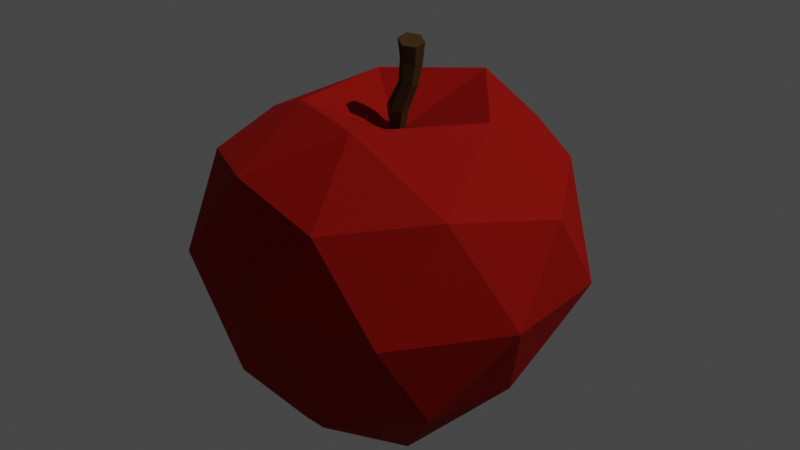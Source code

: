 # Source: Apple.blend  (saved by Blender 2.81.16; exported with 4.5.12 LTS)
import bpy
from mathutils import Matrix  # noqa: F401  (used for matrix-valued properties, if any)

bpy.ops.wm.read_factory_settings(use_empty=True)
scene = bpy.context.scene
scene.name = 'Scene'

# ---- collections
col_collection = bpy.data.collections.new('Collection'); scene.collection.children.link(col_collection)

# ---- materials (node trees are filled in below, after node groups)
mat_stick = bpy.data.materials.new('Stick')
mat_stick.use_transparent_shadow = False
mat_apple = bpy.data.materials.new('Apple')
mat_apple.use_transparent_shadow = False

# ---- material node trees
mat_stick.use_nodes = True; mat_stick.node_tree.nodes.clear()
_N = mat_stick.node_tree.nodes; _L = mat_stick.node_tree.links
n0 = _N.new('ShaderNodeOutputMaterial'); n0.name = 'Material Output'; n0.location = (300, 300)
n1 = _N.new('ShaderNodeBsdfPrincipled'); n1.name = 'Principled BSDF'; n1.location = (10, 300)
n1.distribution = 'GGX'
n1.subsurface_method = 'BURLEY'
n1.inputs[0].default_value = (0.06045, 0.03537, 0.009519, 1.0)
n1.inputs[2].default_value = 0.9
n1.inputs[3].default_value = 1.45
n1.inputs[13].default_value = 0.1
n1.inputs[27].default_value = (0.0, 0.0, 0.0, 1.0)
n1.inputs[28].default_value = 1.0
_L.new(n1.outputs[0], n0.inputs[0])
n0.is_active_output = True
mat_apple.use_nodes = True; mat_apple.node_tree.nodes.clear()
_N = mat_apple.node_tree.nodes; _L = mat_apple.node_tree.links
n0 = _N.new('ShaderNodeOutputMaterial'); n0.name = 'Material Output'; n0.location = (300, 300)
n1 = _N.new('ShaderNodeBsdfPrincipled'); n1.name = 'Principled BSDF'; n1.location = (10, 300)
n1.distribution = 'GGX'
n1.subsurface_method = 'BURLEY'
n1.inputs[0].default_value = (0.3236, 0.005985, 0.002251, 1.0)
n1.inputs[2].default_value = 0.8
n1.inputs[3].default_value = 1.45
n1.inputs[13].default_value = 0.1
n1.inputs[27].default_value = (0.0, 0.0, 0.0, 1.0)
n1.inputs[28].default_value = 1.0
_L.new(n1.outputs[0], n0.inputs[0])
n0.is_active_output = True

# ---- world
world_world = bpy.data.worlds.new('World'); scene.world = world_world
world_world.use_nodes = True; world_world.node_tree.nodes.clear()
_N = world_world.node_tree.nodes; _L = world_world.node_tree.links
n0 = _N.new('ShaderNodeOutputWorld'); n0.name = 'World Output'; n0.location = (300, 300)
n1 = _N.new('ShaderNodeBackground'); n1.name = 'Background'; n1.location = (10, 300)
n1.inputs[0].default_value = (0.05088, 0.05088, 0.05088, 1.0)
_L.new(n1.outputs[0], n0.inputs[0])
n0.is_active_output = True
world_world.color = (0.05088, 0.05088, 0.05088)
world_world.use_sun_shadow = False
world_world.sun_shadow_jitter_overblur = 0.0

# ---- lights
light_light = bpy.data.lights.new('Light', 'POINT')
light_light.transmission_factor = 0.0
light_light.energy = 1000.0
light_light.shadow_soft_size = 0.1
light_light.shadow_maximum_resolution = 0.006
light_light.use_absolute_resolution = True

# ---- meshes
me_icosphere = bpy.data.meshes.new('Icosphere')
me_icosphere.from_pydata([(0.0008462, -0.02258, -0.007784), (0.1038, -0.05777, -0.08154), (-0.04019, -0.06108, -0.1239), (-0.1234, -0.0605, -0.008455), (-0.04371, -0.06441, 0.1346), (0.1123, -0.06821, 0.07854), (0.04596, -0.2059, -0.1333), (-0.1031, -0.2095, -0.0791), (-0.104, -0.2053, 0.0783), (0.04275, -0.2087, 0.1324), (0.1529, -0.2032, -0.004483), (0.005533, -0.2256, 0.0001902), (-0.02212, 0.0007626, -0.07802), (0.06019, 0.004078, -0.05153), (0.03743, -0.04283, -0.1199), (0.1211, -0.05352, -0.006781), (0.05988, -0.002971, 0.04055), (-0.06496, 0.007057, -0.006851), (-0.0984, -0.05211, -0.07717), (-0.02541, -0.002959, 0.07758), (-0.1054, -0.05128, 0.07629), (0.04036, -0.05493, 0.1248), (0.155, -0.1352, -0.04889), (0.1537, -0.1332, 0.04386), (5.415e-05, -0.1359, -0.1479), (0.09315, -0.133, -0.125), (-0.145, -0.1379, -0.05264), (-0.09186, -0.1444, -0.1237), (-0.08976, -0.1352, 0.1253), (-0.1391, -0.1347, 0.03942), (0.09085, -0.1354, 0.1209), (-0.0005907, -0.1376, 0.1584), (0.1165, -0.2183, -0.08171), (-0.03313, -0.2214, -0.1225), (-0.1196, -0.217, -0.002236), (-0.03867, -0.2207, 0.13), (0.114, -0.2141, 0.0684), (0.03573, -0.2601, -0.08295), (0.09383, -0.2578, -0.006328), (-0.04823, -0.2506, -0.04285), (-0.05495, -0.2494, 0.05051), (0.02938, -0.2604, 0.07736), (0.01528, -0.2637, 0.008944), (0.007697, -0.2476, 0.008194), (0.006375, -0.2235, 0.005296), (0.01762, -0.2994, 0.01265), (0.01056, -0.2229, 0.002827), (0.02565, -0.2965, 0.008031), (0.01056, -0.2229, -0.002151), (0.02544, -0.295, -0.001909), (0.006375, -0.2235, -0.004663), (0.01718, -0.2964, -0.007183), (0.002186, -0.2241, -0.00219), (0.009139, -0.2993, -0.002559), (0.002186, -0.2241, 0.002792), (0.00936, -0.3008, 0.007334), (0.01681, -0.2818, 0.01254), (0.0237, -0.2803, 0.008085), (0.02139, -0.2639, 0.005638), (0.01456, -0.2453, 0.004031), (0.02364, -0.2807, -0.0007168), (0.02145, -0.2654, -0.001331), (0.01443, -0.2444, -0.004437), (0.01666, -0.2827, -0.005088), (0.01535, -0.2669, -0.005014), (0.007448, -0.2457, -0.008754), (0.009766, -0.2843, -0.0007168), (0.009159, -0.2668, -0.001736), (0.0005758, -0.248, -0.004608), (0.009852, -0.2839, 0.008085), (0.009161, -0.2652, 0.005253), (0.0006985, -0.2489, 0.003858)], [], [(0, 13, 12), (1, 13, 15), (0, 12, 17), (0, 17, 19), (0, 19, 16), (1, 15, 22), (2, 14, 24), (3, 18, 26), (4, 20, 28), (5, 21, 30), (1, 22, 25), (2, 24, 27), (3, 26, 29), (4, 28, 31), (5, 30, 23), (6, 32, 37), (7, 33, 39), (8, 34, 40), (9, 35, 41), (10, 36, 38), (38, 41, 11), (38, 36, 41), (36, 9, 41), (41, 40, 11), (41, 35, 40), (35, 8, 40), (40, 39, 11), (40, 34, 39), (34, 7, 39), (39, 37, 11), (39, 33, 37), (33, 6, 37), (37, 38, 11), (37, 32, 38), (32, 10, 38), (23, 36, 10), (23, 30, 36), (30, 9, 36), (31, 35, 9), (31, 28, 35), (28, 8, 35), (29, 34, 8), (29, 26, 34), (26, 7, 34), (27, 33, 7), (27, 24, 33), (24, 6, 33), (25, 32, 6), (25, 22, 32), (22, 10, 32), (30, 31, 9), (30, 21, 31), (21, 4, 31), (28, 29, 8), (28, 20, 29), (20, 3, 29), (26, 27, 7), (26, 18, 27), (18, 2, 27), (24, 25, 6), (24, 14, 25), (14, 1, 25), (22, 23, 10), (22, 15, 23), (15, 5, 23), (16, 21, 5), (16, 19, 21), (19, 4, 21), (19, 20, 4), (19, 17, 20), (17, 3, 20), (17, 18, 3), (17, 12, 18), (12, 2, 18), (15, 16, 5), (15, 13, 16), (13, 0, 16), (12, 14, 2), (12, 13, 14), (13, 1, 14), (48, 62, 65, 50), (68, 67, 70, 71), (56, 45, 47, 57), (62, 61, 64, 65), (52, 68, 71, 54), (57, 47, 49, 60), (65, 64, 67, 68), (70, 69, 56, 42), (60, 49, 51, 63), (50, 65, 68, 52), (71, 70, 42, 43), (63, 51, 53, 66), (47, 45, 55, 53, 51, 49), (54, 71, 43, 44), (66, 53, 55, 69), (64, 63, 66, 67), (67, 66, 69, 70), (69, 55, 45, 56), (44, 46, 48, 50, 52, 54), (61, 60, 63, 64), (46, 59, 62, 48), (59, 58, 61, 62), (58, 57, 60, 61), (44, 43, 59, 46), (43, 42, 58, 59), (42, 56, 57, 58)])
me_icosphere.polygons.foreach_set('material_index', [1, 1, 1, 1, 1, 1, 1, 1, 1, 1, 1, 1, 1, 1, 1, 1, 1, 1, 1, 1, 1, 1, 1, 1, 1, 1, 1, 1, 1, 1, 1, 1, 1, 1, 1, 1, 1, 1, 1, 1, 1, 1, 1, 1, 1, 1, 1, 1, 1, 1, 1, 1, 1, 1, 1, 1, 1, 1, 1, 1, 1, 1, 1, 1, 1, 1, 1, 1, 1, 1, 1, 1, 1, 1, 1, 1, 1, 1, 1, 1, 0, 0, 0, 0, 0, 0, 0, 0, 0, 0, 0, 0, 0, 0, 0, 0, 0, 0, 0, 0, 0, 0, 0, 0, 0, 0])
_uv = me_icosphere.uv_layers.new(name='UVMap')
_uv.uv.foreach_set('vector', [0.8182, 0.0, 0.7727, 0.07873, 0.8636, 0.07873, 0.7273, 0.1575, 0.6818, 0.07873, 0.6364, 0.1575, 0.09091, 0.0, 0.04545, 0.07873, 0.1364, 0.07873, 0.2727, 0.0, 0.2273, 0.07873, 0.3182, 0.07873, 0.4545, 0.0, 0.4091, 0.07873, 0.5, 0.07873, 0.7273, 0.1575, 0.6364, 0.1575, 0.6818, 0.2362, 0.9091, 0.1575, 0.8182, 0.1575, 0.8636, 0.2362, 0.1818, 0.1575, 0.09091, 0.1575, 0.1364, 0.2362, 0.3636, 0.1575, 0.2727, 0.1575, 0.3182, 0.2362, 0.5455, 0.1575, 0.4545, 0.1575, 0.5, 0.2362, 0.7273, 0.1575, 0.6818, 0.2362, 0.7727, 0.2362, 0.9091, 0.1575, 0.8636, 0.2362, 0.9545, 0.2362, 0.1818, 0.1575, 0.1364, 0.2362, 0.2273, 0.2362, 0.3636, 0.1575, 0.3182, 0.2362, 0.4091, 0.2362, 0.5455, 0.1575, 0.5, 0.2362, 0.5909, 0.2362, 0.8182, 0.3149, 0.7273, 0.3149, 0.7727, 0.3937, 1.0, 0.3149, 0.9091, 0.3149, 0.9545, 0.3937, 0.2727, 0.3149, 0.1818, 0.3149, 0.2273, 0.3937, 0.4545, 0.3149, 0.3636, 0.3149, 0.4091, 0.3937, 0.6364, 0.3149, 0.5455, 0.3149, 0.5909, 0.3937, 0.5909, 0.3937, 0.5, 0.3937, 0.5455, 0.4724, 0.5909, 0.3937, 0.5455, 0.3149, 0.5, 0.3937, 0.5455, 0.3149, 0.4545, 0.3149, 0.5, 0.3937, 0.4091, 0.3937, 0.3182, 0.3937, 0.3636, 0.4724, 0.4091, 0.3937, 0.3636, 0.3149, 0.3182, 0.3937, 0.3636, 0.3149, 0.2727, 0.3149, 0.3182, 0.3937, 0.2273, 0.3937, 0.1364, 0.3937, 0.1818, 0.4724, 0.2273, 0.3937, 0.1818, 0.3149, 0.1364, 0.3937, 0.1818, 0.3149, 0.09091, 0.3149, 0.1364, 0.3937, 0.9545, 0.3937, 0.8636, 0.3937, 0.9091, 0.4724, 0.9545, 0.3937, 0.9091, 0.3149, 0.8636, 0.3937, 0.9091, 0.3149, 0.8182, 0.3149, 0.8636, 0.3937, 0.7727, 0.3937, 0.6818, 0.3937, 0.7273, 0.4724, 0.7727, 0.3937, 0.7273, 0.3149, 0.6818, 0.3937, 0.7273, 0.3149, 0.6364, 0.3149, 0.6818, 0.3937, 0.5909, 0.2362, 0.5455, 0.3149, 0.6364, 0.3149, 0.5909, 0.2362, 0.5, 0.2362, 0.5455, 0.3149, 0.5, 0.2362, 0.4545, 0.3149, 0.5455, 0.3149, 0.4091, 0.2362, 0.3636, 0.3149, 0.4545, 0.3149, 0.4091, 0.2362, 0.3182, 0.2362, 0.3636, 0.3149, 0.3182, 0.2362, 0.2727, 0.3149, 0.3636, 0.3149, 0.2273, 0.2362, 0.1818, 0.3149, 0.2727, 0.3149, 0.2273, 0.2362, 0.1364, 0.2362, 0.1818, 0.3149, 0.1364, 0.2362, 0.09091, 0.3149, 0.1818, 0.3149, 0.9545, 0.2362, 0.9091, 0.3149, 1.0, 0.3149, 0.9545, 0.2362, 0.8636, 0.2362, 0.9091, 0.3149, 0.8636, 0.2362, 0.8182, 0.3149, 0.9091, 0.3149, 0.7727, 0.2362, 0.7273, 0.3149, 0.8182, 0.3149, 0.7727, 0.2362, 0.6818, 0.2362, 0.7273, 0.3149, 0.6818, 0.2362, 0.6364, 0.3149, 0.7273, 0.3149, 0.5, 0.2362, 0.4091, 0.2362, 0.4545, 0.3149, 0.5, 0.2362, 0.4545, 0.1575, 0.4091, 0.2362, 0.4545, 0.1575, 0.3636, 0.1575, 0.4091, 0.2362, 0.3182, 0.2362, 0.2273, 0.2362, 0.2727, 0.3149, 0.3182, 0.2362, 0.2727, 0.1575, 0.2273, 0.2362, 0.2727, 0.1575, 0.1818, 0.1575, 0.2273, 0.2362, 0.1364, 0.2362, 0.04545, 0.2362, 0.09091, 0.3149, 0.1364, 0.2362, 0.09091, 0.1575, 0.04545, 0.2362, 0.09091, 0.1575, 0.0, 0.1575, 0.04545, 0.2362, 0.8636, 0.2362, 0.7727, 0.2362, 0.8182, 0.3149, 0.8636, 0.2362, 0.8182, 0.1575, 0.7727, 0.2362, 0.8182, 0.1575, 0.7273, 0.1575, 0.7727, 0.2362, 0.6818, 0.2362, 0.5909, 0.2362, 0.6364, 0.3149, 0.6818, 0.2362, 0.6364, 0.1575, 0.5909, 0.2362, 0.6364, 0.1575, 0.5455, 0.1575, 0.5909, 0.2362, 0.5, 0.07873, 0.4545, 0.1575, 0.5455, 0.1575, 0.5, 0.07873, 0.4091, 0.07873, 0.4545, 0.1575, 0.4091, 0.07873, 0.3636, 0.1575, 0.4545, 0.1575, 0.3182, 0.07873, 0.2727, 0.1575, 0.3636, 0.1575, 0.3182, 0.07873, 0.2273, 0.07873, 0.2727, 0.1575, 0.2273, 0.07873, 0.1818, 0.1575, 0.2727, 0.1575, 0.1364, 0.07873, 0.09091, 0.1575, 0.1818, 0.1575, 0.1364, 0.07873, 0.04545, 0.07873, 0.09091, 0.1575, 0.04545, 0.07873, 0.0, 0.1575, 0.09091, 0.1575, 0.6364, 0.1575, 0.5909, 0.07873, 0.5455, 0.1575, 0.6364, 0.1575, 0.6818, 0.07873, 0.5909, 0.07873, 0.6818, 0.07873, 0.6364, 0.0, 0.5909, 0.07873, 0.8636, 0.07873, 0.8182, 0.1575, 0.9091, 0.1575, 0.8636, 0.07873, 0.7727, 0.07873, 0.8182, 0.1575, 0.7727, 0.07873, 0.7273, 0.1575, 0.8182, 0.1575, 0.6667, 0.5, 0.6667, 0.6493, 0.5, 0.6493, 0.5, 0.5, 0.3333, 0.6493, 0.3333, 0.7743, 0.1667, 0.7743, 0.1667, 0.6493, 1.0, 0.8993, 1.0, 1.0, 0.8333, 1.0, 0.8333, 0.8993, 0.6667, 0.6493, 0.6667, 0.7743, 0.5, 0.7743, 0.5, 0.6493, 0.3333, 0.5, 0.3333, 0.6493, 0.1667, 0.6493, 0.1667, 0.5, 0.8333, 0.8993, 0.8333, 1.0, 0.6667, 1.0, 0.6667, 0.8993, 0.5, 0.6493, 0.5, 0.7743, 0.3333, 0.7743, 0.3333, 0.6493, 0.1667, 0.7743, 0.1667, 0.8993, -8.941e-08, 0.8993, -8.941e-08, 0.7743, 0.6667, 0.8993, 0.6667, 1.0, 0.5, 1.0, 0.5, 0.8993, 0.5, 0.5, 0.5, 0.6493, 0.3333, 0.6493, 0.3333, 0.5, 0.1667, 0.6493, 0.1667, 0.7743, -8.941e-08, 0.7743, -8.941e-08, 0.6493, 0.5, 0.8993, 0.5, 1.0, 0.3333, 1.0, 0.3333, 0.8993, 0.4578, 0.37, 0.25, 0.49, 0.04215, 0.37, 0.04215, 0.13, 0.25, 0.01, 0.4578, 0.13, 0.1667, 0.5, 0.1667, 0.6493, -8.941e-08, 0.6493, -8.941e-08, 0.5, 0.3333, 0.8993, 0.3333, 1.0, 0.1667, 1.0, 0.1667, 0.8993, 0.5, 0.7743, 0.5, 0.8993, 0.3333, 0.8993, 0.3333, 0.7743, 0.3333, 0.7743, 0.3333, 0.8993, 0.1667, 0.8993, 0.1667, 0.7743, 0.1667, 0.8993, 0.1667, 1.0, -8.941e-08, 1.0, -8.941e-08, 0.8993, 0.75, 0.49, 0.9578, 0.37, 0.9578, 0.13, 0.75, 0.01, 0.5422, 0.13, 0.5422, 0.37, 0.6667, 0.7743, 0.6667, 0.8993, 0.5, 0.8993, 0.5, 0.7743, 0.8333, 0.5, 0.8333, 0.6493, 0.6667, 0.6493, 0.6667, 0.5, 0.8333, 0.6493, 0.8333, 0.7743, 0.6667, 0.7743, 0.6667, 0.6493, 0.8333, 0.7743, 0.8333, 0.8993, 0.6667, 0.8993, 0.6667, 0.7743, 1.0, 0.5, 1.0, 0.6493, 0.8333, 0.6493, 0.8333, 0.5, 1.0, 0.6493, 1.0, 0.7743, 0.8333, 0.7743, 0.8333, 0.6493, 1.0, 0.7743, 1.0, 0.8993, 0.8333, 0.8993, 0.8333, 0.7743])
me_icosphere.materials.append(mat_stick)
me_icosphere.materials.append(mat_apple)
me_icosphere.use_remesh_fix_poles = True
me_icosphere.use_remesh_preserve_attributes = False
me_icosphere.use_mirror_vertex_groups = False
me_icosphere.update()

# ---- objects
ob_light = bpy.data.objects.new('Light', light_light)
ob_apple = bpy.data.objects.new('Apple', me_icosphere)

# ---- transforms, parenting, visibility, modifiers, constraints
ob_light.location = (4.076, 1.005, 5.904)
ob_light.rotation_euler = (0.6503, 0.05522, 1.866)
ob_light.lock_rotations_4d = False
ob_light.empty_display_type = 'ARROWS'
ob_light.color = (0.0, 0.0, 0.0, 0.0)
ob_light.lineart.crease_threshold = 0.0
ob_apple.location = (0.0, 0.0, 0.0)
ob_apple.rotation_euler = (-1.571, -0.0, 0.0)
ob_apple.lineart.crease_threshold = 0.0

# ---- collection membership
col_collection.objects.link(ob_light)
col_collection.objects.link(ob_apple)

# ---- scene / render settings (as saved in the file)
scene.frame_start = 1; scene.frame_end = 250; scene.frame_set(1)
scene.render.engine = 'BLENDER_EEVEE_NEXT'
scene.cycles.use_denoising = False
scene.cycles.samples = 128
scene.cycles.sampling_pattern = 'TABULATED_SOBOL'
scene.cycles.use_adaptive_sampling = False
scene.cycles.use_light_tree = False
scene.view_settings.view_transform = 'Filmic'
bpy.context.view_layer.update()

# ---- added for rendering (the .blend has no active camera): camera
cam_auto = bpy.data.cameras.new('AutoCamera')
cam_auto.lens = 50.0
cam_auto.sensor_width = 36.0
cam_auto.clip_end = 1000.0
ob_auto_camera = bpy.data.objects.new('AutoCamera', cam_auto)
scene.collection.objects.link(ob_auto_camera)
ob_auto_camera.location = (0.493319, -0.580742, 0.537567)
ob_auto_camera.rotation_euler = (1.09748, -7.21219e-08, 0.694738)
scene.camera = ob_auto_camera
bpy.context.view_layer.update()
